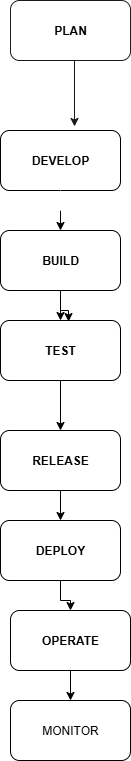

The diagram above was exported from draw.io. Its source (the exported page's mxGraphModel, read from the mxfile embedded in the PNG):
<mxGraphModel dx="1106" dy="563" grid="1" gridSize="10" guides="1" tooltips="1" connect="1" arrows="1" fold="1" page="1" pageScale="1" pageWidth="850" pageHeight="1100" background="none" math="0" shadow="0">
  <root>
    <mxCell id="0" />
    <mxCell id="1" parent="0" />
    <mxCell id="5FfoipLwxiC--vwMgEfv-1" value="&lt;b&gt;PLAN&lt;/b&gt;" style="rounded=1;whiteSpace=wrap;html=1;strokeColor=#1B1B1B;" vertex="1" parent="1">
      <mxGeometry x="260" y="40" width="120" height="60" as="geometry" />
    </mxCell>
    <mxCell id="5FfoipLwxiC--vwMgEfv-5" value="" style="edgeStyle=orthogonalEdgeStyle;rounded=0;orthogonalLoop=1;jettySize=auto;html=1;" edge="1" parent="1" source="5FfoipLwxiC--vwMgEfv-3" target="5FfoipLwxiC--vwMgEfv-4">
      <mxGeometry relative="1" as="geometry" />
    </mxCell>
    <mxCell id="5FfoipLwxiC--vwMgEfv-3" value="&lt;b&gt;DEVELOP&lt;/b&gt;" style="rounded=1;whiteSpace=wrap;html=1;" vertex="1" parent="1">
      <mxGeometry x="250" y="170" width="120" height="60" as="geometry" />
    </mxCell>
    <mxCell id="5FfoipLwxiC--vwMgEfv-7" value="" style="edgeStyle=orthogonalEdgeStyle;rounded=0;orthogonalLoop=1;jettySize=auto;html=1;" edge="1" parent="1" source="5FfoipLwxiC--vwMgEfv-4" target="5FfoipLwxiC--vwMgEfv-6">
      <mxGeometry relative="1" as="geometry" />
    </mxCell>
    <mxCell id="5FfoipLwxiC--vwMgEfv-4" value="&lt;b&gt;BUILD&lt;/b&gt;" style="whiteSpace=wrap;html=1;rounded=1;" vertex="1" parent="1">
      <mxGeometry x="250" y="270" width="120" height="60" as="geometry" />
    </mxCell>
    <mxCell id="5FfoipLwxiC--vwMgEfv-9" value="" style="edgeStyle=orthogonalEdgeStyle;rounded=0;orthogonalLoop=1;jettySize=auto;html=1;" edge="1" parent="1" source="5FfoipLwxiC--vwMgEfv-6" target="5FfoipLwxiC--vwMgEfv-8">
      <mxGeometry relative="1" as="geometry" />
    </mxCell>
    <mxCell id="5FfoipLwxiC--vwMgEfv-6" value="&lt;b&gt;TEST&lt;/b&gt;" style="whiteSpace=wrap;html=1;rounded=1;" vertex="1" parent="1">
      <mxGeometry x="250" y="360" width="120" height="60" as="geometry" />
    </mxCell>
    <mxCell id="5FfoipLwxiC--vwMgEfv-11" value="" style="edgeStyle=orthogonalEdgeStyle;rounded=0;orthogonalLoop=1;jettySize=auto;html=1;" edge="1" parent="1" source="5FfoipLwxiC--vwMgEfv-8" target="5FfoipLwxiC--vwMgEfv-10">
      <mxGeometry relative="1" as="geometry" />
    </mxCell>
    <mxCell id="5FfoipLwxiC--vwMgEfv-8" value="&lt;b&gt;RELEASE&lt;/b&gt;" style="whiteSpace=wrap;html=1;rounded=1;" vertex="1" parent="1">
      <mxGeometry x="250" y="470" width="120" height="60" as="geometry" />
    </mxCell>
    <mxCell id="5FfoipLwxiC--vwMgEfv-13" value="" style="edgeStyle=orthogonalEdgeStyle;rounded=0;orthogonalLoop=1;jettySize=auto;html=1;" edge="1" parent="1" source="5FfoipLwxiC--vwMgEfv-10" target="5FfoipLwxiC--vwMgEfv-12">
      <mxGeometry relative="1" as="geometry" />
    </mxCell>
    <mxCell id="5FfoipLwxiC--vwMgEfv-10" value="&lt;b&gt;DEPLOY&lt;/b&gt;" style="whiteSpace=wrap;html=1;rounded=1;" vertex="1" parent="1">
      <mxGeometry x="250" y="560" width="120" height="60" as="geometry" />
    </mxCell>
    <mxCell id="5FfoipLwxiC--vwMgEfv-15" value="" style="edgeStyle=orthogonalEdgeStyle;rounded=0;orthogonalLoop=1;jettySize=auto;html=1;" edge="1" parent="1" source="5FfoipLwxiC--vwMgEfv-12" target="5FfoipLwxiC--vwMgEfv-14">
      <mxGeometry relative="1" as="geometry" />
    </mxCell>
    <mxCell id="5FfoipLwxiC--vwMgEfv-12" value="&lt;b&gt;OPERATE&lt;/b&gt;" style="whiteSpace=wrap;html=1;rounded=1;" vertex="1" parent="1">
      <mxGeometry x="260" y="650" width="120" height="60" as="geometry" />
    </mxCell>
    <mxCell id="5FfoipLwxiC--vwMgEfv-14" value="MONITOR" style="whiteSpace=wrap;html=1;rounded=1;" vertex="1" parent="1">
      <mxGeometry x="260" y="740" width="120" height="60" as="geometry" />
    </mxCell>
    <mxCell id="5FfoipLwxiC--vwMgEfv-16" style="edgeStyle=orthogonalEdgeStyle;rounded=0;orthogonalLoop=1;jettySize=auto;html=1;entryX=0.617;entryY=-0.067;entryDx=0;entryDy=0;entryPerimeter=0;strokeColor=light-dark(#1b1818, #ededed);" edge="1" parent="1" source="5FfoipLwxiC--vwMgEfv-1" target="5FfoipLwxiC--vwMgEfv-3">
      <mxGeometry relative="1" as="geometry">
        <Array as="points">
          <mxPoint x="324" y="160" />
          <mxPoint x="324" y="160" />
        </Array>
      </mxGeometry>
    </mxCell>
    <mxCell id="5FfoipLwxiC--vwMgEfv-17" style="edgeStyle=orthogonalEdgeStyle;rounded=0;orthogonalLoop=1;jettySize=auto;html=1;exitX=0.5;exitY=1;exitDx=0;exitDy=0;entryX=0.625;entryY=-0.017;entryDx=0;entryDy=0;entryPerimeter=0;strokeColor=#FFFFFF;" edge="1" parent="1" source="5FfoipLwxiC--vwMgEfv-3" target="5FfoipLwxiC--vwMgEfv-4">
      <mxGeometry relative="1" as="geometry" />
    </mxCell>
    <mxCell id="5FfoipLwxiC--vwMgEfv-18" style="edgeStyle=orthogonalEdgeStyle;rounded=0;orthogonalLoop=1;jettySize=auto;html=1;entryX=0.567;entryY=0.017;entryDx=0;entryDy=0;entryPerimeter=0;" edge="1" parent="1" source="5FfoipLwxiC--vwMgEfv-4" target="5FfoipLwxiC--vwMgEfv-6">
      <mxGeometry relative="1" as="geometry" />
    </mxCell>
  </root>
</mxGraphModel>